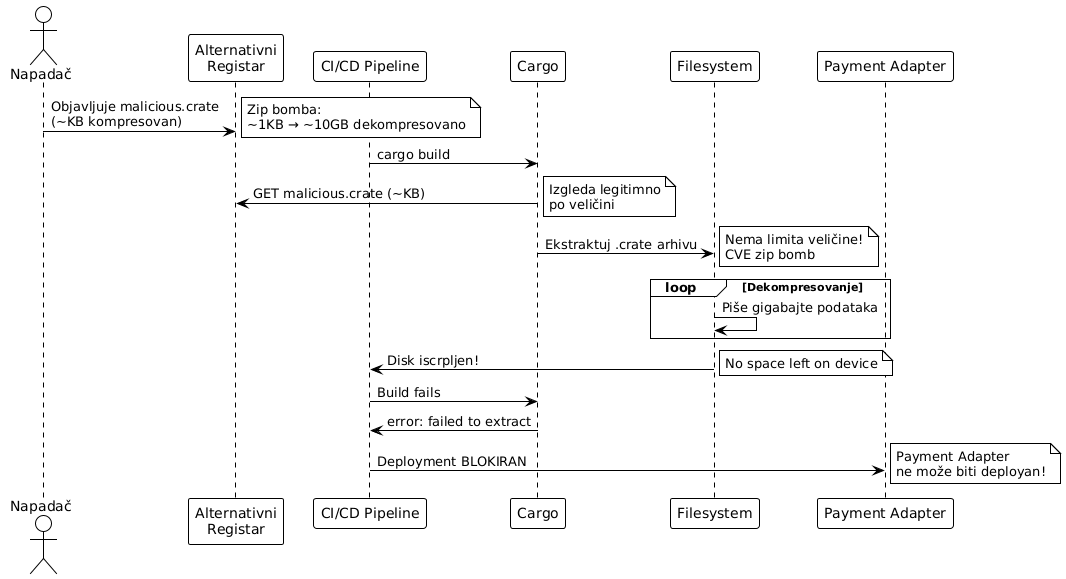

The diagram above was rendered by PlantUML. Its source (embedded in the PNG):
@startuml
!theme plain
skinparam monochrome true

actor "Napadač" as Attacker
participant "Alternativni\nRegistar" as Registry
participant "CI/CD Pipeline" as CICD
participant "Cargo" as Cargo
participant "Filesystem" as FS
participant "Payment Adapter" as Adapter

Attacker -> Registry: Objavljuje malicious.crate\n(~KB kompresovan)
note right: Zip bomba:\n~1KB → ~10GB dekompresovano

CICD -> Cargo: cargo build
Cargo -> Registry: GET malicious.crate (~KB)
note right: Izgleda legitimno\npo veličini

Cargo -> FS: Ekstraktuj .crate arhivu
note right: Nema limita veličine!\nCVE zip bomb

loop Dekompresovanje
  FS -> FS: Piše gigabajte podataka
end

FS -> CICD: Disk iscrpljen!
note right: No space left on device

CICD -> Cargo: Build fails
Cargo -> CICD: error: failed to extract

CICD -> Adapter: Deployment BLOKIRAN
note right: Payment Adapter\nne može biti deployan!
@enduml